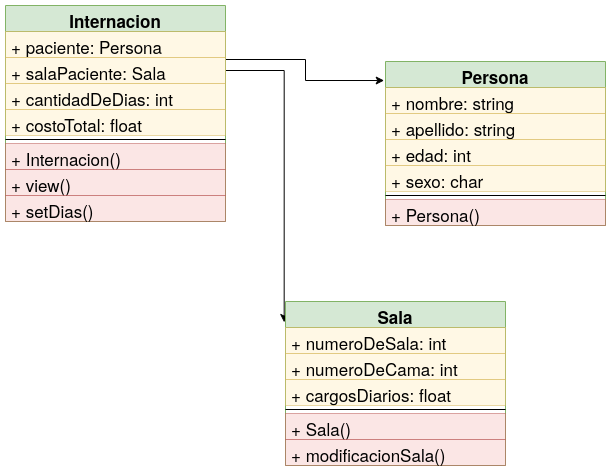

The diagram above was exported from draw.io. Its source (the exported page's mxGraphModel, read from the mxfile embedded in the PNG):
<mxGraphModel dx="1408" dy="753" grid="1" gridSize="10" guides="1" tooltips="1" connect="1" arrows="1" fold="1" page="1" pageScale="1" pageWidth="850" pageHeight="1100" background="#ffffff" math="1" shadow="0">
  <root>
    <mxCell id="0" />
    <mxCell id="1" parent="0" />
    <mxCell id="2" style="edgeStyle=orthogonalEdgeStyle;rounded=0;orthogonalLoop=1;jettySize=auto;html=1;exitX=1;exitY=0.25;exitDx=0;exitDy=0;entryX=-0.006;entryY=0.116;entryDx=0;entryDy=0;entryPerimeter=0;" edge="1" source="4" target="20" parent="1">
      <mxGeometry relative="1" as="geometry" />
    </mxCell>
    <mxCell id="3" style="edgeStyle=orthogonalEdgeStyle;rounded=0;orthogonalLoop=1;jettySize=auto;html=1;entryX=-0.006;entryY=0.128;entryDx=0;entryDy=0;entryPerimeter=0;" edge="1" source="6" target="13" parent="1">
      <mxGeometry relative="1" as="geometry" />
    </mxCell>
    <mxCell id="4" value="Internacion" style="swimlane;fontStyle=1;align=center;verticalAlign=top;childLayout=stackLayout;horizontal=1;startSize=26;horizontalStack=0;resizeParent=1;resizeParentMax=0;resizeLast=0;collapsible=1;marginBottom=0;fillColor=#d5e8d4;strokeColor=#82b366;fontSize=17;" vertex="1" parent="1">
      <mxGeometry x="80" y="174" width="220" height="216" as="geometry">
        <mxRectangle x="260" y="180" width="100" height="26" as="alternateBounds" />
      </mxGeometry>
    </mxCell>
    <mxCell id="5" value="+ paciente: Persona" style="text;strokeColor=#d6b656;fillColor=#fff2cc;align=left;verticalAlign=top;spacingLeft=4;spacingRight=4;overflow=hidden;rotatable=0;points=[[0,0.5],[1,0.5]];portConstraint=eastwest;opacity=50;fontSize=17;" vertex="1" parent="4">
      <mxGeometry y="26" width="220" height="26" as="geometry" />
    </mxCell>
    <mxCell id="6" value="+ salaPaciente: Sala" style="text;strokeColor=#d6b656;fillColor=#fff2cc;align=left;verticalAlign=top;spacingLeft=4;spacingRight=4;overflow=hidden;rotatable=0;points=[[0,0.5],[1,0.5]];portConstraint=eastwest;opacity=50;fontSize=17;" vertex="1" parent="4">
      <mxGeometry y="52" width="220" height="26" as="geometry" />
    </mxCell>
    <mxCell id="7" value="+ cantidadDeDias: int" style="text;strokeColor=#d6b656;fillColor=#fff2cc;align=left;verticalAlign=top;spacingLeft=4;spacingRight=4;overflow=hidden;rotatable=0;points=[[0,0.5],[1,0.5]];portConstraint=eastwest;opacity=50;fontSize=17;" vertex="1" parent="4">
      <mxGeometry y="78" width="220" height="26" as="geometry" />
    </mxCell>
    <mxCell id="8" value="+ costoTotal: float" style="text;strokeColor=#d6b656;fillColor=#fff2cc;align=left;verticalAlign=top;spacingLeft=4;spacingRight=4;overflow=hidden;rotatable=0;points=[[0,0.5],[1,0.5]];portConstraint=eastwest;opacity=50;fontSize=17;" vertex="1" parent="4">
      <mxGeometry y="104" width="220" height="26" as="geometry" />
    </mxCell>
    <mxCell id="9" value="" style="line;strokeWidth=1;fillColor=none;align=left;verticalAlign=middle;spacingTop=-1;spacingLeft=3;spacingRight=3;rotatable=0;labelPosition=right;points=[];portConstraint=eastwest;fontSize=14;" vertex="1" parent="4">
      <mxGeometry y="130" width="220" height="8" as="geometry" />
    </mxCell>
    <mxCell id="10" value="+ Internacion()" style="text;strokeColor=#b85450;fillColor=#f8cecc;align=left;verticalAlign=top;spacingLeft=4;spacingRight=4;overflow=hidden;rotatable=0;points=[[0,0.5],[1,0.5]];portConstraint=eastwest;opacity=50;fontSize=17;" vertex="1" parent="4">
      <mxGeometry y="138" width="220" height="26" as="geometry" />
    </mxCell>
    <mxCell id="11" value="+ view()" style="text;strokeColor=#b85450;fillColor=#f8cecc;align=left;verticalAlign=top;spacingLeft=4;spacingRight=4;overflow=hidden;rotatable=0;points=[[0,0.5],[1,0.5]];portConstraint=eastwest;opacity=50;fontSize=17;" vertex="1" parent="4">
      <mxGeometry y="164" width="220" height="26" as="geometry" />
    </mxCell>
    <mxCell id="12" value="+ setDias()" style="text;strokeColor=#b85450;fillColor=#f8cecc;align=left;verticalAlign=top;spacingLeft=4;spacingRight=4;overflow=hidden;rotatable=0;points=[[0,0.5],[1,0.5]];portConstraint=eastwest;opacity=50;fontSize=17;" vertex="1" parent="4">
      <mxGeometry y="190" width="220" height="26" as="geometry" />
    </mxCell>
    <mxCell id="13" value="Sala" style="swimlane;fontStyle=1;align=center;verticalAlign=top;childLayout=stackLayout;horizontal=1;startSize=26;horizontalStack=0;resizeParent=1;resizeParentMax=0;resizeLast=0;collapsible=1;marginBottom=0;fillColor=#d5e8d4;strokeColor=#82b366;fontSize=17;" vertex="1" parent="1">
      <mxGeometry x="360" y="470" width="220" height="164" as="geometry" />
    </mxCell>
    <mxCell id="14" value="+ numeroDeSala: int" style="text;strokeColor=#d6b656;fillColor=#fff2cc;align=left;verticalAlign=top;spacingLeft=4;spacingRight=4;overflow=hidden;rotatable=0;points=[[0,0.5],[1,0.5]];portConstraint=eastwest;opacity=50;fontSize=17;" vertex="1" parent="13">
      <mxGeometry y="26" width="220" height="26" as="geometry" />
    </mxCell>
    <mxCell id="15" value="+ numeroDeCama: int" style="text;strokeColor=#d6b656;fillColor=#fff2cc;align=left;verticalAlign=top;spacingLeft=4;spacingRight=4;overflow=hidden;rotatable=0;points=[[0,0.5],[1,0.5]];portConstraint=eastwest;opacity=50;fontSize=17;" vertex="1" parent="13">
      <mxGeometry y="52" width="220" height="26" as="geometry" />
    </mxCell>
    <mxCell id="16" value="+ cargosDiarios: float" style="text;strokeColor=#d6b656;fillColor=#fff2cc;align=left;verticalAlign=top;spacingLeft=4;spacingRight=4;overflow=hidden;rotatable=0;points=[[0,0.5],[1,0.5]];portConstraint=eastwest;opacity=50;fontSize=17;" vertex="1" parent="13">
      <mxGeometry y="78" width="220" height="26" as="geometry" />
    </mxCell>
    <mxCell id="17" value="" style="line;strokeWidth=1;fillColor=none;align=left;verticalAlign=middle;spacingTop=-1;spacingLeft=3;spacingRight=3;rotatable=0;labelPosition=right;points=[];portConstraint=eastwest;" vertex="1" parent="13">
      <mxGeometry y="104" width="220" height="8" as="geometry" />
    </mxCell>
    <mxCell id="18" value="+ Sala()" style="text;strokeColor=#b85450;fillColor=#f8cecc;align=left;verticalAlign=top;spacingLeft=4;spacingRight=4;overflow=hidden;rotatable=0;points=[[0,0.5],[1,0.5]];portConstraint=eastwest;opacity=50;fontSize=17;" vertex="1" parent="13">
      <mxGeometry y="112" width="220" height="26" as="geometry" />
    </mxCell>
    <mxCell id="19" value="+ modificacionSala()" style="text;strokeColor=#b85450;fillColor=#f8cecc;align=left;verticalAlign=top;spacingLeft=4;spacingRight=4;overflow=hidden;rotatable=0;points=[[0,0.5],[1,0.5]];portConstraint=eastwest;opacity=50;fontSize=17;" vertex="1" parent="13">
      <mxGeometry y="138" width="220" height="26" as="geometry" />
    </mxCell>
    <mxCell id="20" value="Persona" style="swimlane;fontStyle=1;align=center;verticalAlign=top;childLayout=stackLayout;horizontal=1;startSize=26;horizontalStack=0;resizeParent=1;resizeParentMax=0;resizeLast=0;collapsible=1;marginBottom=0;fillColor=#d5e8d4;strokeColor=#82b366;fontSize=17;" vertex="1" parent="1">
      <mxGeometry x="460" y="230" width="220" height="164" as="geometry" />
    </mxCell>
    <mxCell id="21" value="+ nombre: string" style="text;strokeColor=#d6b656;fillColor=#fff2cc;align=left;verticalAlign=top;spacingLeft=4;spacingRight=4;overflow=hidden;rotatable=0;points=[[0,0.5],[1,0.5]];portConstraint=eastwest;opacity=50;fontSize=17;" vertex="1" parent="20">
      <mxGeometry y="26" width="220" height="26" as="geometry" />
    </mxCell>
    <mxCell id="22" value="+ apellido: string" style="text;strokeColor=#d6b656;fillColor=#fff2cc;align=left;verticalAlign=top;spacingLeft=4;spacingRight=4;overflow=hidden;rotatable=0;points=[[0,0.5],[1,0.5]];portConstraint=eastwest;opacity=50;fontSize=17;" vertex="1" parent="20">
      <mxGeometry y="52" width="220" height="26" as="geometry" />
    </mxCell>
    <mxCell id="23" value="+ edad: int" style="text;strokeColor=#d6b656;fillColor=#fff2cc;align=left;verticalAlign=top;spacingLeft=4;spacingRight=4;overflow=hidden;rotatable=0;points=[[0,0.5],[1,0.5]];portConstraint=eastwest;opacity=50;fontSize=17;" vertex="1" parent="20">
      <mxGeometry y="78" width="220" height="26" as="geometry" />
    </mxCell>
    <mxCell id="24" value="+ sexo: char" style="text;strokeColor=#d6b656;fillColor=#fff2cc;align=left;verticalAlign=top;spacingLeft=4;spacingRight=4;overflow=hidden;rotatable=0;points=[[0,0.5],[1,0.5]];portConstraint=eastwest;opacity=50;fontSize=17;" vertex="1" parent="20">
      <mxGeometry y="104" width="220" height="26" as="geometry" />
    </mxCell>
    <mxCell id="25" value="" style="line;strokeWidth=1;fillColor=none;align=left;verticalAlign=middle;spacingTop=-1;spacingLeft=3;spacingRight=3;rotatable=0;labelPosition=right;points=[];portConstraint=eastwest;" vertex="1" parent="20">
      <mxGeometry y="130" width="220" height="8" as="geometry" />
    </mxCell>
    <mxCell id="26" value="+ Persona()" style="text;strokeColor=#b85450;fillColor=#f8cecc;align=left;verticalAlign=top;spacingLeft=4;spacingRight=4;overflow=hidden;rotatable=0;points=[[0,0.5],[1,0.5]];portConstraint=eastwest;opacity=50;fontSize=17;" vertex="1" parent="20">
      <mxGeometry y="138" width="220" height="26" as="geometry" />
    </mxCell>
  </root>
</mxGraphModel>